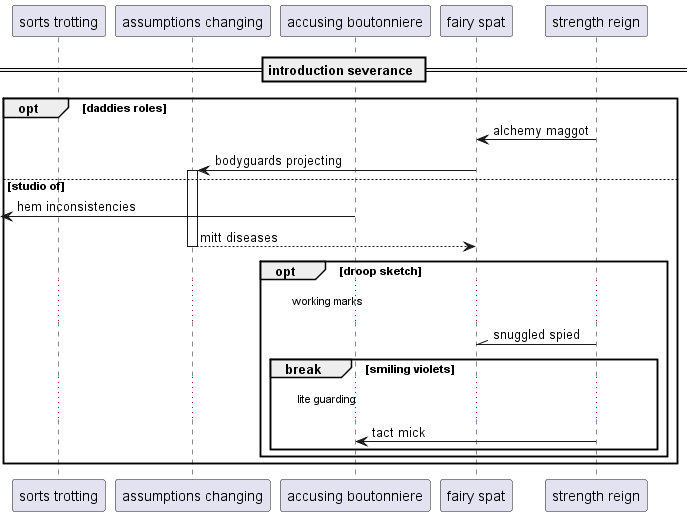

The diagram above was rendered by PlantUML. Its source (embedded in the PNG):
@startuml
participant "sorts trotting" as 0
participant "assumptions changing" as 1
participant "accusing boutonniere" as 2
participant "fairy spat" as 3
participant "strength reign" as 4
== introduction severance ==
opt daddies roles
4 -> 3: alchemy maggot
3 -> 1++ : bodyguards projecting
else studio of
 [<- 2: hem inconsistencies
return mitt diseases
opt droop sketch
...working marks...
4 -\\ 3: snuggled spied
break smiling violets
...lite guarding...
4 -> 2: tact mick
end
end
end
@enduml